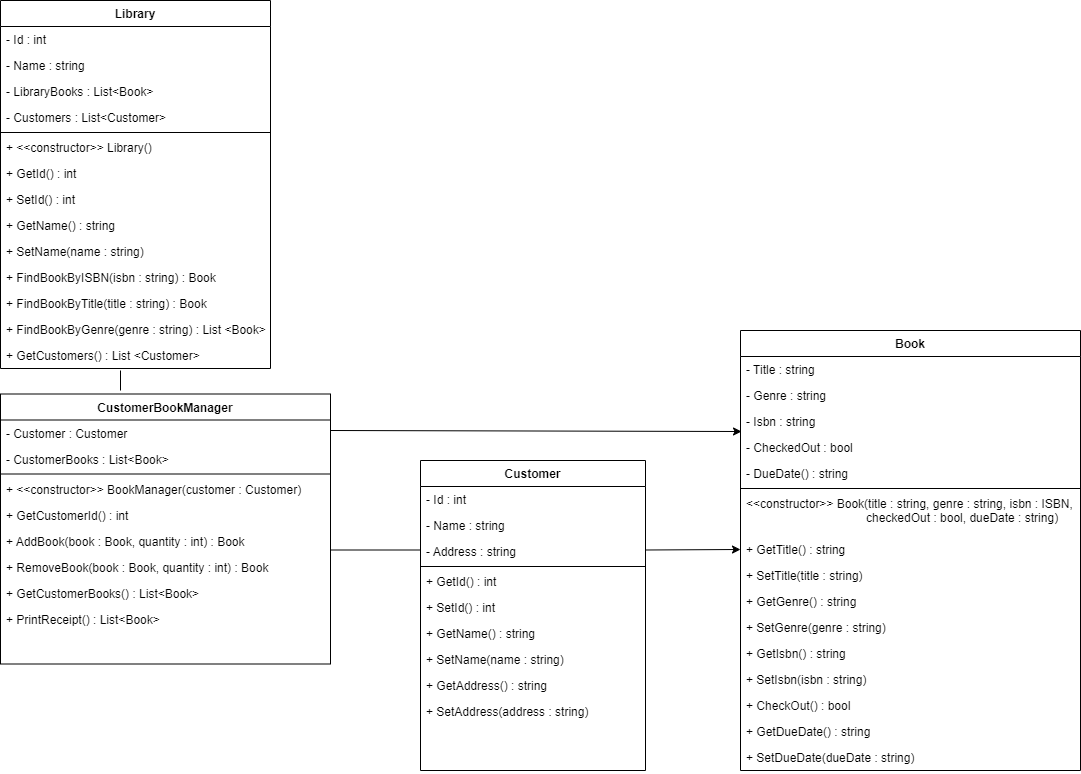

The diagram above was exported from draw.io. Its source (the exported page's mxGraphModel, read from the mxfile embedded in the PNG):
<mxGraphModel dx="1185" dy="635" grid="1" gridSize="10" guides="1" tooltips="1" connect="1" arrows="1" fold="1" page="1" pageScale="1" pageWidth="1169" pageHeight="827" math="0" shadow="0">
  <root>
    <mxCell id="WIyWlLk6GJQsqaUBKTNV-0" />
    <mxCell id="WIyWlLk6GJQsqaUBKTNV-1" parent="WIyWlLk6GJQsqaUBKTNV-0" />
    <mxCell id="zkfFHV4jXpPFQw0GAbJ--6" value="Library" style="swimlane;fontStyle=1;align=center;verticalAlign=top;childLayout=stackLayout;horizontal=1;startSize=26;horizontalStack=0;resizeParent=1;resizeLast=0;collapsible=1;marginBottom=0;rounded=0;shadow=0;strokeWidth=1;" parent="WIyWlLk6GJQsqaUBKTNV-1" vertex="1">
      <mxGeometry x="20" y="20" width="270" height="368" as="geometry">
        <mxRectangle x="130" y="380" width="160" height="26" as="alternateBounds" />
      </mxGeometry>
    </mxCell>
    <mxCell id="zkfFHV4jXpPFQw0GAbJ--7" value="- Id : int" style="text;align=left;verticalAlign=top;spacingLeft=4;spacingRight=4;overflow=hidden;rotatable=0;points=[[0,0.5],[1,0.5]];portConstraint=eastwest;" parent="zkfFHV4jXpPFQw0GAbJ--6" vertex="1">
      <mxGeometry y="26" width="270" height="26" as="geometry" />
    </mxCell>
    <mxCell id="zkfFHV4jXpPFQw0GAbJ--8" value="- Name : string" style="text;align=left;verticalAlign=top;spacingLeft=4;spacingRight=4;overflow=hidden;rotatable=0;points=[[0,0.5],[1,0.5]];portConstraint=eastwest;rounded=0;shadow=0;html=0;" parent="zkfFHV4jXpPFQw0GAbJ--6" vertex="1">
      <mxGeometry y="52" width="270" height="26" as="geometry" />
    </mxCell>
    <mxCell id="7BUbxPgJb26yjvnzlC7F-0" value="- LibraryBooks : List&lt;Book&gt;" style="text;align=left;verticalAlign=top;spacingLeft=4;spacingRight=4;overflow=hidden;rotatable=0;points=[[0,0.5],[1,0.5]];portConstraint=eastwest;rounded=0;shadow=0;html=0;" vertex="1" parent="zkfFHV4jXpPFQw0GAbJ--6">
      <mxGeometry y="78" width="270" height="26" as="geometry" />
    </mxCell>
    <mxCell id="7BUbxPgJb26yjvnzlC7F-60" value="- Customers : List&lt;Customer&gt;" style="text;align=left;verticalAlign=top;spacingLeft=4;spacingRight=4;overflow=hidden;rotatable=0;points=[[0,0.5],[1,0.5]];portConstraint=eastwest;rounded=0;shadow=0;html=0;" vertex="1" parent="zkfFHV4jXpPFQw0GAbJ--6">
      <mxGeometry y="104" width="270" height="26" as="geometry" />
    </mxCell>
    <mxCell id="zkfFHV4jXpPFQw0GAbJ--9" value="" style="line;html=1;strokeWidth=1;align=left;verticalAlign=middle;spacingTop=-1;spacingLeft=3;spacingRight=3;rotatable=0;labelPosition=right;points=[];portConstraint=eastwest;" parent="zkfFHV4jXpPFQw0GAbJ--6" vertex="1">
      <mxGeometry y="130" width="270" height="4" as="geometry" />
    </mxCell>
    <mxCell id="zkfFHV4jXpPFQw0GAbJ--10" value="+ &lt;&lt;constructor&gt;&gt; Library()" style="text;align=left;verticalAlign=top;spacingLeft=4;spacingRight=4;overflow=hidden;rotatable=0;points=[[0,0.5],[1,0.5]];portConstraint=eastwest;fontStyle=0" parent="zkfFHV4jXpPFQw0GAbJ--6" vertex="1">
      <mxGeometry y="134" width="270" height="26" as="geometry" />
    </mxCell>
    <mxCell id="zkfFHV4jXpPFQw0GAbJ--11" value="+ GetId() : int" style="text;align=left;verticalAlign=top;spacingLeft=4;spacingRight=4;overflow=hidden;rotatable=0;points=[[0,0.5],[1,0.5]];portConstraint=eastwest;" parent="zkfFHV4jXpPFQw0GAbJ--6" vertex="1">
      <mxGeometry y="160" width="270" height="26" as="geometry" />
    </mxCell>
    <mxCell id="7BUbxPgJb26yjvnzlC7F-1" value="+ SetId() : int" style="text;align=left;verticalAlign=top;spacingLeft=4;spacingRight=4;overflow=hidden;rotatable=0;points=[[0,0.5],[1,0.5]];portConstraint=eastwest;" vertex="1" parent="zkfFHV4jXpPFQw0GAbJ--6">
      <mxGeometry y="186" width="270" height="26" as="geometry" />
    </mxCell>
    <mxCell id="7BUbxPgJb26yjvnzlC7F-2" value="+ GetName() : string" style="text;align=left;verticalAlign=top;spacingLeft=4;spacingRight=4;overflow=hidden;rotatable=0;points=[[0,0.5],[1,0.5]];portConstraint=eastwest;" vertex="1" parent="zkfFHV4jXpPFQw0GAbJ--6">
      <mxGeometry y="212" width="270" height="26" as="geometry" />
    </mxCell>
    <mxCell id="7BUbxPgJb26yjvnzlC7F-4" value="+ SetName(name : string) " style="text;align=left;verticalAlign=top;spacingLeft=4;spacingRight=4;overflow=hidden;rotatable=0;points=[[0,0.5],[1,0.5]];portConstraint=eastwest;" vertex="1" parent="zkfFHV4jXpPFQw0GAbJ--6">
      <mxGeometry y="238" width="270" height="26" as="geometry" />
    </mxCell>
    <mxCell id="7BUbxPgJb26yjvnzlC7F-16" value="+ FindBookByISBN(isbn : string) : Book " style="text;align=left;verticalAlign=top;spacingLeft=4;spacingRight=4;overflow=hidden;rotatable=0;points=[[0,0.5],[1,0.5]];portConstraint=eastwest;" vertex="1" parent="zkfFHV4jXpPFQw0GAbJ--6">
      <mxGeometry y="264" width="270" height="26" as="geometry" />
    </mxCell>
    <mxCell id="7BUbxPgJb26yjvnzlC7F-18" value="+ FindBookByTitle(title : string) : Book " style="text;align=left;verticalAlign=top;spacingLeft=4;spacingRight=4;overflow=hidden;rotatable=0;points=[[0,0.5],[1,0.5]];portConstraint=eastwest;" vertex="1" parent="zkfFHV4jXpPFQw0GAbJ--6">
      <mxGeometry y="290" width="270" height="26" as="geometry" />
    </mxCell>
    <mxCell id="7BUbxPgJb26yjvnzlC7F-17" value="+ FindBookByGenre(genre : string) : List &lt;Book&gt;" style="text;align=left;verticalAlign=top;spacingLeft=4;spacingRight=4;overflow=hidden;rotatable=0;points=[[0,0.5],[1,0.5]];portConstraint=eastwest;" vertex="1" parent="zkfFHV4jXpPFQw0GAbJ--6">
      <mxGeometry y="316" width="270" height="26" as="geometry" />
    </mxCell>
    <mxCell id="7BUbxPgJb26yjvnzlC7F-59" value="+ GetCustomers() : List &lt;Customer&gt;" style="text;align=left;verticalAlign=top;spacingLeft=4;spacingRight=4;overflow=hidden;rotatable=0;points=[[0,0.5],[1,0.5]];portConstraint=eastwest;" vertex="1" parent="zkfFHV4jXpPFQw0GAbJ--6">
      <mxGeometry y="342" width="270" height="26" as="geometry" />
    </mxCell>
    <mxCell id="7BUbxPgJb26yjvnzlC7F-71" value="" style="endArrow=none;html=1;rounded=0;" edge="1" parent="zkfFHV4jXpPFQw0GAbJ--6">
      <mxGeometry width="50" height="50" relative="1" as="geometry">
        <mxPoint x="120" y="390" as="sourcePoint" />
        <mxPoint x="120" y="370" as="targetPoint" />
      </mxGeometry>
    </mxCell>
    <mxCell id="7BUbxPgJb26yjvnzlC7F-5" value="CustomerBookManager" style="swimlane;fontStyle=1;align=center;verticalAlign=top;childLayout=stackLayout;horizontal=1;startSize=26;horizontalStack=0;resizeParent=1;resizeLast=0;collapsible=1;marginBottom=0;rounded=0;shadow=0;strokeWidth=1;" vertex="1" parent="WIyWlLk6GJQsqaUBKTNV-1">
      <mxGeometry x="20" y="413.5" width="330" height="270" as="geometry">
        <mxRectangle x="130" y="380" width="160" height="26" as="alternateBounds" />
      </mxGeometry>
    </mxCell>
    <mxCell id="7BUbxPgJb26yjvnzlC7F-6" value="- Customer : Customer" style="text;align=left;verticalAlign=top;spacingLeft=4;spacingRight=4;overflow=hidden;rotatable=0;points=[[0,0.5],[1,0.5]];portConstraint=eastwest;" vertex="1" parent="7BUbxPgJb26yjvnzlC7F-5">
      <mxGeometry y="26" width="330" height="26" as="geometry" />
    </mxCell>
    <mxCell id="7BUbxPgJb26yjvnzlC7F-8" value="- CustomerBooks : List&lt;Book&gt;" style="text;align=left;verticalAlign=top;spacingLeft=4;spacingRight=4;overflow=hidden;rotatable=0;points=[[0,0.5],[1,0.5]];portConstraint=eastwest;rounded=0;shadow=0;html=0;" vertex="1" parent="7BUbxPgJb26yjvnzlC7F-5">
      <mxGeometry y="52" width="330" height="26" as="geometry" />
    </mxCell>
    <mxCell id="7BUbxPgJb26yjvnzlC7F-9" value="" style="line;html=1;strokeWidth=1;align=left;verticalAlign=middle;spacingTop=-1;spacingLeft=3;spacingRight=3;rotatable=0;labelPosition=right;points=[];portConstraint=eastwest;" vertex="1" parent="7BUbxPgJb26yjvnzlC7F-5">
      <mxGeometry y="78" width="330" height="4" as="geometry" />
    </mxCell>
    <mxCell id="7BUbxPgJb26yjvnzlC7F-10" value="+ &lt;&lt;constructor&gt;&gt; BookManager(customer : Customer)" style="text;align=left;verticalAlign=top;spacingLeft=4;spacingRight=4;overflow=hidden;rotatable=0;points=[[0,0.5],[1,0.5]];portConstraint=eastwest;fontStyle=0" vertex="1" parent="7BUbxPgJb26yjvnzlC7F-5">
      <mxGeometry y="82" width="330" height="26" as="geometry" />
    </mxCell>
    <mxCell id="7BUbxPgJb26yjvnzlC7F-11" value="+ GetCustomerId() : int" style="text;align=left;verticalAlign=top;spacingLeft=4;spacingRight=4;overflow=hidden;rotatable=0;points=[[0,0.5],[1,0.5]];portConstraint=eastwest;" vertex="1" parent="7BUbxPgJb26yjvnzlC7F-5">
      <mxGeometry y="108" width="330" height="26" as="geometry" />
    </mxCell>
    <mxCell id="7BUbxPgJb26yjvnzlC7F-12" value="+ AddBook(book : Book, quantity : int) : Book" style="text;align=left;verticalAlign=top;spacingLeft=4;spacingRight=4;overflow=hidden;rotatable=0;points=[[0,0.5],[1,0.5]];portConstraint=eastwest;" vertex="1" parent="7BUbxPgJb26yjvnzlC7F-5">
      <mxGeometry y="134" width="330" height="26" as="geometry" />
    </mxCell>
    <mxCell id="7BUbxPgJb26yjvnzlC7F-15" value="+ RemoveBook(book : Book, quantity : int) : Book " style="text;align=left;verticalAlign=top;spacingLeft=4;spacingRight=4;overflow=hidden;rotatable=0;points=[[0,0.5],[1,0.5]];portConstraint=eastwest;" vertex="1" parent="7BUbxPgJb26yjvnzlC7F-5">
      <mxGeometry y="160" width="330" height="26" as="geometry" />
    </mxCell>
    <mxCell id="7BUbxPgJb26yjvnzlC7F-19" value="+ GetCustomerBooks() : List&lt;Book&gt;" style="text;align=left;verticalAlign=top;spacingLeft=4;spacingRight=4;overflow=hidden;rotatable=0;points=[[0,0.5],[1,0.5]];portConstraint=eastwest;" vertex="1" parent="7BUbxPgJb26yjvnzlC7F-5">
      <mxGeometry y="186" width="330" height="26" as="geometry" />
    </mxCell>
    <mxCell id="7BUbxPgJb26yjvnzlC7F-58" value="+ PrintReceipt() : List&lt;Book&gt;" style="text;align=left;verticalAlign=top;spacingLeft=4;spacingRight=4;overflow=hidden;rotatable=0;points=[[0,0.5],[1,0.5]];portConstraint=eastwest;" vertex="1" parent="7BUbxPgJb26yjvnzlC7F-5">
      <mxGeometry y="212" width="330" height="26" as="geometry" />
    </mxCell>
    <mxCell id="7BUbxPgJb26yjvnzlC7F-20" value="Customer" style="swimlane;fontStyle=1;align=center;verticalAlign=top;childLayout=stackLayout;horizontal=1;startSize=26;horizontalStack=0;resizeParent=1;resizeLast=0;collapsible=1;marginBottom=0;rounded=0;shadow=0;strokeWidth=1;" vertex="1" parent="WIyWlLk6GJQsqaUBKTNV-1">
      <mxGeometry x="440" y="480" width="225" height="310" as="geometry">
        <mxRectangle x="440" y="480" width="160" height="26" as="alternateBounds" />
      </mxGeometry>
    </mxCell>
    <mxCell id="7BUbxPgJb26yjvnzlC7F-21" value="- Id : int" style="text;align=left;verticalAlign=top;spacingLeft=4;spacingRight=4;overflow=hidden;rotatable=0;points=[[0,0.5],[1,0.5]];portConstraint=eastwest;" vertex="1" parent="7BUbxPgJb26yjvnzlC7F-20">
      <mxGeometry y="26" width="225" height="26" as="geometry" />
    </mxCell>
    <mxCell id="7BUbxPgJb26yjvnzlC7F-22" value="- Name : string" style="text;align=left;verticalAlign=top;spacingLeft=4;spacingRight=4;overflow=hidden;rotatable=0;points=[[0,0.5],[1,0.5]];portConstraint=eastwest;rounded=0;shadow=0;html=0;" vertex="1" parent="7BUbxPgJb26yjvnzlC7F-20">
      <mxGeometry y="52" width="225" height="26" as="geometry" />
    </mxCell>
    <mxCell id="7BUbxPgJb26yjvnzlC7F-23" value="- Address : string" style="text;align=left;verticalAlign=top;spacingLeft=4;spacingRight=4;overflow=hidden;rotatable=0;points=[[0,0.5],[1,0.5]];portConstraint=eastwest;rounded=0;shadow=0;html=0;" vertex="1" parent="7BUbxPgJb26yjvnzlC7F-20">
      <mxGeometry y="78" width="225" height="26" as="geometry" />
    </mxCell>
    <mxCell id="7BUbxPgJb26yjvnzlC7F-24" value="" style="line;html=1;strokeWidth=1;align=left;verticalAlign=middle;spacingTop=-1;spacingLeft=3;spacingRight=3;rotatable=0;labelPosition=right;points=[];portConstraint=eastwest;" vertex="1" parent="7BUbxPgJb26yjvnzlC7F-20">
      <mxGeometry y="104" width="225" height="4" as="geometry" />
    </mxCell>
    <mxCell id="7BUbxPgJb26yjvnzlC7F-26" value="+ GetId() : int" style="text;align=left;verticalAlign=top;spacingLeft=4;spacingRight=4;overflow=hidden;rotatable=0;points=[[0,0.5],[1,0.5]];portConstraint=eastwest;" vertex="1" parent="7BUbxPgJb26yjvnzlC7F-20">
      <mxGeometry y="108" width="225" height="26" as="geometry" />
    </mxCell>
    <mxCell id="7BUbxPgJb26yjvnzlC7F-27" value="+ SetId() : int" style="text;align=left;verticalAlign=top;spacingLeft=4;spacingRight=4;overflow=hidden;rotatable=0;points=[[0,0.5],[1,0.5]];portConstraint=eastwest;" vertex="1" parent="7BUbxPgJb26yjvnzlC7F-20">
      <mxGeometry y="134" width="225" height="26" as="geometry" />
    </mxCell>
    <mxCell id="7BUbxPgJb26yjvnzlC7F-28" value="+ GetName() : string" style="text;align=left;verticalAlign=top;spacingLeft=4;spacingRight=4;overflow=hidden;rotatable=0;points=[[0,0.5],[1,0.5]];portConstraint=eastwest;" vertex="1" parent="7BUbxPgJb26yjvnzlC7F-20">
      <mxGeometry y="160" width="225" height="26" as="geometry" />
    </mxCell>
    <mxCell id="7BUbxPgJb26yjvnzlC7F-29" value="+ SetName(name : string) " style="text;align=left;verticalAlign=top;spacingLeft=4;spacingRight=4;overflow=hidden;rotatable=0;points=[[0,0.5],[1,0.5]];portConstraint=eastwest;" vertex="1" parent="7BUbxPgJb26yjvnzlC7F-20">
      <mxGeometry y="186" width="225" height="26" as="geometry" />
    </mxCell>
    <mxCell id="7BUbxPgJb26yjvnzlC7F-33" value="+ GetAddress() : string" style="text;align=left;verticalAlign=top;spacingLeft=4;spacingRight=4;overflow=hidden;rotatable=0;points=[[0,0.5],[1,0.5]];portConstraint=eastwest;" vertex="1" parent="7BUbxPgJb26yjvnzlC7F-20">
      <mxGeometry y="212" width="225" height="26" as="geometry" />
    </mxCell>
    <mxCell id="7BUbxPgJb26yjvnzlC7F-34" value="+ SetAddress(address : string) " style="text;align=left;verticalAlign=top;spacingLeft=4;spacingRight=4;overflow=hidden;rotatable=0;points=[[0,0.5],[1,0.5]];portConstraint=eastwest;" vertex="1" parent="7BUbxPgJb26yjvnzlC7F-20">
      <mxGeometry y="238" width="225" height="26" as="geometry" />
    </mxCell>
    <mxCell id="7BUbxPgJb26yjvnzlC7F-35" value="Book" style="swimlane;fontStyle=1;align=center;verticalAlign=top;childLayout=stackLayout;horizontal=1;startSize=26;horizontalStack=0;resizeParent=1;resizeLast=0;collapsible=1;marginBottom=0;rounded=0;shadow=0;strokeWidth=1;" vertex="1" parent="WIyWlLk6GJQsqaUBKTNV-1">
      <mxGeometry x="760" y="350" width="340" height="440" as="geometry">
        <mxRectangle x="130" y="380" width="160" height="26" as="alternateBounds" />
      </mxGeometry>
    </mxCell>
    <mxCell id="7BUbxPgJb26yjvnzlC7F-37" value="- Title : string" style="text;align=left;verticalAlign=top;spacingLeft=4;spacingRight=4;overflow=hidden;rotatable=0;points=[[0,0.5],[1,0.5]];portConstraint=eastwest;rounded=0;shadow=0;html=0;" vertex="1" parent="7BUbxPgJb26yjvnzlC7F-35">
      <mxGeometry y="26" width="340" height="26" as="geometry" />
    </mxCell>
    <mxCell id="7BUbxPgJb26yjvnzlC7F-38" value="- Genre : string" style="text;align=left;verticalAlign=top;spacingLeft=4;spacingRight=4;overflow=hidden;rotatable=0;points=[[0,0.5],[1,0.5]];portConstraint=eastwest;rounded=0;shadow=0;html=0;" vertex="1" parent="7BUbxPgJb26yjvnzlC7F-35">
      <mxGeometry y="52" width="340" height="26" as="geometry" />
    </mxCell>
    <mxCell id="7BUbxPgJb26yjvnzlC7F-36" value="- Isbn : string" style="text;align=left;verticalAlign=top;spacingLeft=4;spacingRight=4;overflow=hidden;rotatable=0;points=[[0,0.5],[1,0.5]];portConstraint=eastwest;" vertex="1" parent="7BUbxPgJb26yjvnzlC7F-35">
      <mxGeometry y="78" width="340" height="26" as="geometry" />
    </mxCell>
    <mxCell id="7BUbxPgJb26yjvnzlC7F-53" value="- CheckedOut : bool" style="text;align=left;verticalAlign=top;spacingLeft=4;spacingRight=4;overflow=hidden;rotatable=0;points=[[0,0.5],[1,0.5]];portConstraint=eastwest;" vertex="1" parent="7BUbxPgJb26yjvnzlC7F-35">
      <mxGeometry y="104" width="340" height="26" as="geometry" />
    </mxCell>
    <mxCell id="7BUbxPgJb26yjvnzlC7F-55" value="- DueDate() : string" style="text;align=left;verticalAlign=top;spacingLeft=4;spacingRight=4;overflow=hidden;rotatable=0;points=[[0,0.5],[1,0.5]];portConstraint=eastwest;" vertex="1" parent="7BUbxPgJb26yjvnzlC7F-35">
      <mxGeometry y="130" width="340" height="26" as="geometry" />
    </mxCell>
    <mxCell id="7BUbxPgJb26yjvnzlC7F-39" value="" style="line;html=1;strokeWidth=1;align=left;verticalAlign=middle;spacingTop=-1;spacingLeft=3;spacingRight=3;rotatable=0;labelPosition=right;points=[];portConstraint=eastwest;" vertex="1" parent="7BUbxPgJb26yjvnzlC7F-35">
      <mxGeometry y="156" width="340" height="4" as="geometry" />
    </mxCell>
    <mxCell id="7BUbxPgJb26yjvnzlC7F-42" value="&lt;&lt;constructor&gt;&gt; Book(title : string, genre : string, isbn : ISBN, &#10;                                    checkedOut : bool, dueDate : string)" style="text;align=left;verticalAlign=top;spacingLeft=4;spacingRight=4;overflow=hidden;rotatable=0;points=[[0,0.5],[1,0.5]];portConstraint=eastwest;" vertex="1" parent="7BUbxPgJb26yjvnzlC7F-35">
      <mxGeometry y="160" width="340" height="46" as="geometry" />
    </mxCell>
    <mxCell id="7BUbxPgJb26yjvnzlC7F-51" value="+ GetTitle() : string" style="text;align=left;verticalAlign=top;spacingLeft=4;spacingRight=4;overflow=hidden;rotatable=0;points=[[0,0.5],[1,0.5]];portConstraint=eastwest;" vertex="1" parent="7BUbxPgJb26yjvnzlC7F-35">
      <mxGeometry y="206" width="340" height="26" as="geometry" />
    </mxCell>
    <mxCell id="7BUbxPgJb26yjvnzlC7F-43" value="+ SetTitle(title : string) " style="text;align=left;verticalAlign=top;spacingLeft=4;spacingRight=4;overflow=hidden;rotatable=0;points=[[0,0.5],[1,0.5]];portConstraint=eastwest;" vertex="1" parent="7BUbxPgJb26yjvnzlC7F-35">
      <mxGeometry y="232" width="340" height="26" as="geometry" />
    </mxCell>
    <mxCell id="7BUbxPgJb26yjvnzlC7F-44" value="+ GetGenre() : string" style="text;align=left;verticalAlign=top;spacingLeft=4;spacingRight=4;overflow=hidden;rotatable=0;points=[[0,0.5],[1,0.5]];portConstraint=eastwest;" vertex="1" parent="7BUbxPgJb26yjvnzlC7F-35">
      <mxGeometry y="258" width="340" height="26" as="geometry" />
    </mxCell>
    <mxCell id="7BUbxPgJb26yjvnzlC7F-45" value="+ SetGenre(genre : string) " style="text;align=left;verticalAlign=top;spacingLeft=4;spacingRight=4;overflow=hidden;rotatable=0;points=[[0,0.5],[1,0.5]];portConstraint=eastwest;" vertex="1" parent="7BUbxPgJb26yjvnzlC7F-35">
      <mxGeometry y="284" width="340" height="26" as="geometry" />
    </mxCell>
    <mxCell id="7BUbxPgJb26yjvnzlC7F-40" value="+ GetIsbn() : string" style="text;align=left;verticalAlign=top;spacingLeft=4;spacingRight=4;overflow=hidden;rotatable=0;points=[[0,0.5],[1,0.5]];portConstraint=eastwest;" vertex="1" parent="7BUbxPgJb26yjvnzlC7F-35">
      <mxGeometry y="310" width="340" height="26" as="geometry" />
    </mxCell>
    <mxCell id="7BUbxPgJb26yjvnzlC7F-41" value="+ SetIsbn(isbn : string)" style="text;align=left;verticalAlign=top;spacingLeft=4;spacingRight=4;overflow=hidden;rotatable=0;points=[[0,0.5],[1,0.5]];portConstraint=eastwest;" vertex="1" parent="7BUbxPgJb26yjvnzlC7F-35">
      <mxGeometry y="336" width="340" height="26" as="geometry" />
    </mxCell>
    <mxCell id="7BUbxPgJb26yjvnzlC7F-54" value="+ CheckOut() : bool " style="text;align=left;verticalAlign=top;spacingLeft=4;spacingRight=4;overflow=hidden;rotatable=0;points=[[0,0.5],[1,0.5]];portConstraint=eastwest;" vertex="1" parent="7BUbxPgJb26yjvnzlC7F-35">
      <mxGeometry y="362" width="340" height="26" as="geometry" />
    </mxCell>
    <mxCell id="7BUbxPgJb26yjvnzlC7F-56" value="+ GetDueDate() : string " style="text;align=left;verticalAlign=top;spacingLeft=4;spacingRight=4;overflow=hidden;rotatable=0;points=[[0,0.5],[1,0.5]];portConstraint=eastwest;" vertex="1" parent="7BUbxPgJb26yjvnzlC7F-35">
      <mxGeometry y="388" width="340" height="26" as="geometry" />
    </mxCell>
    <mxCell id="7BUbxPgJb26yjvnzlC7F-57" value="+ SetDueDate(dueDate : string) " style="text;align=left;verticalAlign=top;spacingLeft=4;spacingRight=4;overflow=hidden;rotatable=0;points=[[0,0.5],[1,0.5]];portConstraint=eastwest;" vertex="1" parent="7BUbxPgJb26yjvnzlC7F-35">
      <mxGeometry y="414" width="340" height="26" as="geometry" />
    </mxCell>
    <mxCell id="7BUbxPgJb26yjvnzlC7F-65" value="" style="endArrow=classic;html=1;rounded=0;entryX=0;entryY=0.5;entryDx=0;entryDy=0;" edge="1" parent="WIyWlLk6GJQsqaUBKTNV-1" target="7BUbxPgJb26yjvnzlC7F-51">
      <mxGeometry width="50" height="50" relative="1" as="geometry">
        <mxPoint x="665" y="569.5" as="sourcePoint" />
        <mxPoint x="755" y="569.5" as="targetPoint" />
      </mxGeometry>
    </mxCell>
    <mxCell id="7BUbxPgJb26yjvnzlC7F-66" value="" style="endArrow=none;html=1;rounded=0;" edge="1" parent="WIyWlLk6GJQsqaUBKTNV-1">
      <mxGeometry width="50" height="50" relative="1" as="geometry">
        <mxPoint x="350" y="569.5" as="sourcePoint" />
        <mxPoint x="440" y="569.5" as="targetPoint" />
      </mxGeometry>
    </mxCell>
    <mxCell id="7BUbxPgJb26yjvnzlC7F-69" value="" style="endArrow=classic;html=1;rounded=0;entryX=0.003;entryY=-0.115;entryDx=0;entryDy=0;entryPerimeter=0;" edge="1" parent="WIyWlLk6GJQsqaUBKTNV-1" target="7BUbxPgJb26yjvnzlC7F-53">
      <mxGeometry width="50" height="50" relative="1" as="geometry">
        <mxPoint x="350" y="450" as="sourcePoint" />
        <mxPoint x="440" y="450" as="targetPoint" />
      </mxGeometry>
    </mxCell>
  </root>
</mxGraphModel>